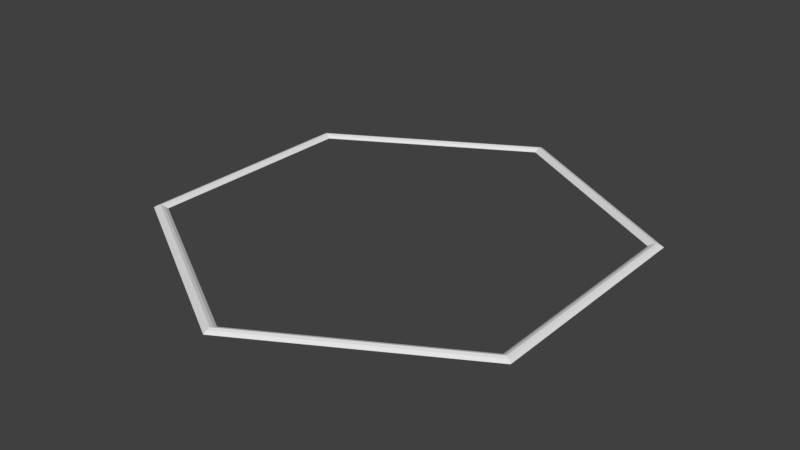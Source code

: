 # Source: SelectionOutline.blend  (saved by Blender 2.78.0; exported with 4.5.12 LTS)
import bpy
from mathutils import Matrix  # noqa: F401  (used for matrix-valued properties, if any)

bpy.ops.wm.read_factory_settings(use_empty=True)
scene = bpy.context.scene
scene.name = 'Scene'

# ---- collections
col_collection_1 = bpy.data.collections.new('Collection 1'); scene.collection.children.link(col_collection_1)

# ---- world
world_world = bpy.data.worlds.new('World'); scene.world = world_world
world_world.color = (0.05088, 0.05088, 0.05088)
world_world.use_sun_shadow = False
world_world.sun_shadow_jitter_overblur = 0.0
world_world.cycles.sampling_method = 'MANUAL'

# ---- meshes
me_circle = bpy.data.meshes.new('Circle')
me_circle.from_pydata([(0.0, 0.001776, -0.5774), (-0.5, 0.001776, -0.2887), (-0.5, 0.001776, 0.2887), (5.047e-08, 0.001776, 0.5774), (0.5, 0.001776, 0.2887), (0.5, 0.001776, -0.2887), (1.191e-09, 0.001776, -0.5427), (-0.47, 0.001776, -0.2714), (-0.47, 0.001776, 0.2714), (4.864e-08, 0.001776, 0.5427), (0.47, 0.001776, 0.2714), (0.47, 0.001776, -0.2714), (0.4925, 0.007326, -0.2843), (0.485, 0.009799, -0.28), (0.4775, 0.007326, -0.2757), (8.935e-10, 0.007326, -0.5514), (5.956e-10, 0.009799, -0.56), (2.978e-10, 0.007326, -0.5687), (5.001e-08, 0.007326, 0.5687), (4.956e-08, 0.009799, 0.56), (4.91e-08, 0.007326, 0.5514), (0.4775, 0.007326, 0.2757), (0.485, 0.009799, 0.28), (0.4925, 0.007326, 0.2843), (-0.4925, 0.007326, -0.2843), (-0.485, 0.009799, -0.28), (-0.4775, 0.007326, -0.2757), (-0.4775, 0.007326, 0.2757), (-0.485, 0.009799, 0.28), (-0.4925, 0.007326, 0.2843)], [], [(15, 6, 11, 14), (21, 10, 9, 20), (27, 8, 7, 26), (14, 11, 10, 21), (20, 9, 8, 27), (26, 7, 6, 15), (1, 24, 17, 0), (24, 25, 16, 17), (25, 26, 15, 16), (3, 18, 29, 2), (18, 19, 28, 29), (19, 20, 27, 28), (5, 12, 23, 4), (12, 13, 22, 23), (13, 14, 21, 22), (2, 29, 24, 1), (29, 28, 25, 24), (28, 27, 26, 25), (4, 23, 18, 3), (23, 22, 19, 18), (22, 21, 20, 19), (0, 17, 12, 5), (17, 16, 13, 12), (16, 15, 14, 13)])
me_circle.use_remesh_preserve_volume = False
me_circle.use_remesh_preserve_attributes = False
me_circle.use_mirror_vertex_groups = False
me_circle.update()

# ---- objects
ob_circle = bpy.data.objects.new('Circle', me_circle)

# ---- transforms, parenting, visibility, modifiers, constraints
ob_circle.location = (0.0, 0.0, 0.0)
ob_circle.rotation_euler = (1.571, 0.0, 0.0)
ob_circle.lineart.crease_threshold = 0.0

# ---- collection membership
col_collection_1.objects.link(ob_circle)

# ---- scene / render settings (as saved in the file)
scene.frame_start = 1; scene.frame_end = 250; scene.frame_set(1)
scene.render.engine = 'BLENDER_EEVEE_NEXT'
scene.render.resolution_percentage = 50
scene.render.dither_intensity = 0.0
scene.cycles.use_denoising = False
scene.cycles.samples = 128
scene.cycles.sampling_pattern = 'TABULATED_SOBOL'
scene.cycles.light_sampling_threshold = 0.0
scene.cycles.use_adaptive_sampling = False
scene.cycles.use_light_tree = False
scene.cycles.blur_glossy = 0.0
scene.cycles.sample_clamp_indirect = 0.0
scene.view_settings.view_transform = 'Standard'
bpy.context.view_layer.update()

# ---- added for rendering (the .blend has no active camera and no usable light): camera, sun
cam_auto = bpy.data.cameras.new('AutoCamera')
cam_auto.lens = 50.0
cam_auto.sensor_width = 36.0
cam_auto.clip_end = 1000.0
ob_auto_camera = bpy.data.objects.new('AutoCamera', cam_auto)
scene.collection.objects.link(ob_auto_camera)
ob_auto_camera.location = (1.41332, -1.69599, 1.13645)
ob_auto_camera.rotation_euler = (1.09748, -7.21219e-08, 0.694738)
scene.camera = ob_auto_camera
light_auto_sun = bpy.data.lights.new('AutoSun', 'SUN')
light_auto_sun.energy = 3.0
light_auto_sun.angle = 0.0523599
ob_auto_sun = bpy.data.objects.new('AutoSun', light_auto_sun)
scene.collection.objects.link(ob_auto_sun)
ob_auto_sun.rotation_euler = (0.872665, 0.174533, 0.523599)
bpy.context.view_layer.update()
